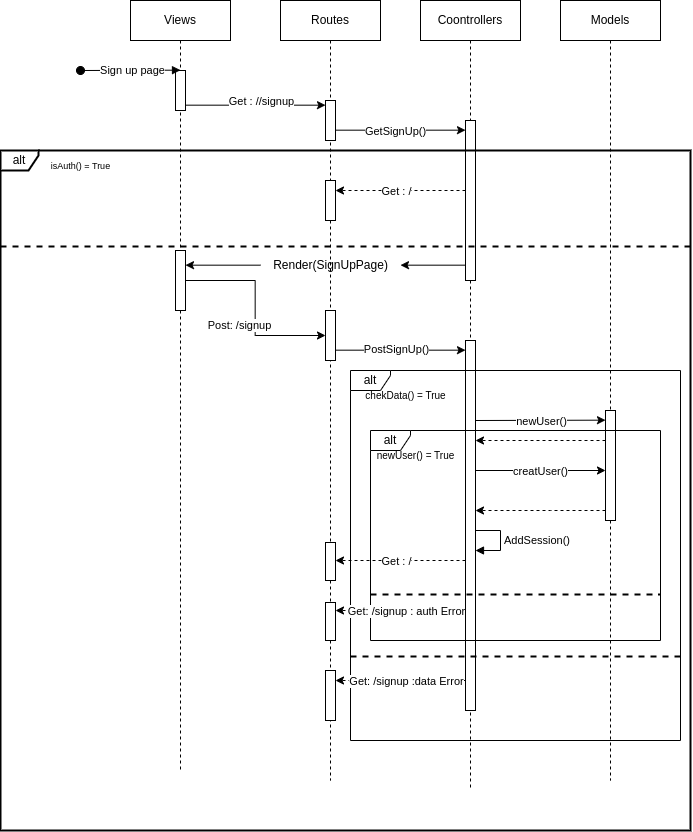

The diagram above was exported from draw.io. Its source (the exported page's mxGraphModel, read from the mxfile embedded in the PNG):
<mxGraphModel dx="1857" dy="902" grid="1" gridSize="10" guides="1" tooltips="1" connect="1" arrows="1" fold="1" page="1" pageScale="1" pageWidth="850" pageHeight="1100" math="0" shadow="0">
  <root>
    <mxCell id="0" />
    <mxCell id="1" parent="0" />
    <mxCell id="1V3wYLH3nP7w2P7XE6pL-1" value="Views" style="shape=umlLifeline;perimeter=lifelinePerimeter;whiteSpace=wrap;html=1;container=0;dropTarget=0;collapsible=0;recursiveResize=0;outlineConnect=0;portConstraint=eastwest;newEdgeStyle={&quot;edgeStyle&quot;:&quot;elbowEdgeStyle&quot;,&quot;elbow&quot;:&quot;vertical&quot;,&quot;curved&quot;:0,&quot;rounded&quot;:0};" vertex="1" parent="1">
      <mxGeometry x="190" y="40" width="100" height="770" as="geometry" />
    </mxCell>
    <mxCell id="1V3wYLH3nP7w2P7XE6pL-2" value="" style="html=1;points=[];perimeter=orthogonalPerimeter;outlineConnect=0;targetShapes=umlLifeline;portConstraint=eastwest;newEdgeStyle={&quot;edgeStyle&quot;:&quot;elbowEdgeStyle&quot;,&quot;elbow&quot;:&quot;vertical&quot;,&quot;curved&quot;:0,&quot;rounded&quot;:0};" vertex="1" parent="1V3wYLH3nP7w2P7XE6pL-1">
      <mxGeometry x="45" y="70" width="10" height="40" as="geometry" />
    </mxCell>
    <mxCell id="1V3wYLH3nP7w2P7XE6pL-3" value="" style="html=1;verticalAlign=bottom;startArrow=oval;endArrow=block;startSize=8;edgeStyle=elbowEdgeStyle;elbow=vertical;curved=0;rounded=0;" edge="1" parent="1V3wYLH3nP7w2P7XE6pL-1" target="1V3wYLH3nP7w2P7XE6pL-2">
      <mxGeometry relative="1" as="geometry">
        <mxPoint x="-50" y="70" as="sourcePoint" />
      </mxGeometry>
    </mxCell>
    <mxCell id="1V3wYLH3nP7w2P7XE6pL-4" value="Sign up page" style="edgeLabel;html=1;align=center;verticalAlign=middle;resizable=0;points=[];" vertex="1" connectable="0" parent="1V3wYLH3nP7w2P7XE6pL-3">
      <mxGeometry x="0.0333" y="1" relative="1" as="geometry">
        <mxPoint as="offset" />
      </mxGeometry>
    </mxCell>
    <mxCell id="1V3wYLH3nP7w2P7XE6pL-5" value="" style="html=1;points=[];perimeter=orthogonalPerimeter;outlineConnect=0;targetShapes=umlLifeline;portConstraint=eastwest;newEdgeStyle={&quot;edgeStyle&quot;:&quot;elbowEdgeStyle&quot;,&quot;elbow&quot;:&quot;vertical&quot;,&quot;curved&quot;:0,&quot;rounded&quot;:0};direction=west;" vertex="1" parent="1V3wYLH3nP7w2P7XE6pL-1">
      <mxGeometry x="45" y="250" width="10" height="60" as="geometry" />
    </mxCell>
    <mxCell id="1V3wYLH3nP7w2P7XE6pL-6" value="Routes" style="shape=umlLifeline;perimeter=lifelinePerimeter;whiteSpace=wrap;html=1;container=0;dropTarget=0;collapsible=0;recursiveResize=0;outlineConnect=0;portConstraint=eastwest;newEdgeStyle={&quot;edgeStyle&quot;:&quot;elbowEdgeStyle&quot;,&quot;elbow&quot;:&quot;vertical&quot;,&quot;curved&quot;:0,&quot;rounded&quot;:0};" vertex="1" parent="1">
      <mxGeometry x="340" y="40" width="100" height="780" as="geometry" />
    </mxCell>
    <mxCell id="1V3wYLH3nP7w2P7XE6pL-7" value="" style="html=1;points=[];perimeter=orthogonalPerimeter;outlineConnect=0;targetShapes=umlLifeline;portConstraint=eastwest;newEdgeStyle={&quot;edgeStyle&quot;:&quot;elbowEdgeStyle&quot;,&quot;elbow&quot;:&quot;vertical&quot;,&quot;curved&quot;:0,&quot;rounded&quot;:0};" vertex="1" parent="1V3wYLH3nP7w2P7XE6pL-6">
      <mxGeometry x="45" y="100" width="10" height="40" as="geometry" />
    </mxCell>
    <mxCell id="1V3wYLH3nP7w2P7XE6pL-8" value="Coontrollers" style="shape=umlLifeline;perimeter=lifelinePerimeter;whiteSpace=wrap;html=1;container=1;dropTarget=0;collapsible=0;recursiveResize=0;outlineConnect=0;portConstraint=eastwest;newEdgeStyle={&quot;edgeStyle&quot;:&quot;elbowEdgeStyle&quot;,&quot;elbow&quot;:&quot;vertical&quot;,&quot;curved&quot;:0,&quot;rounded&quot;:0};" vertex="1" parent="1">
      <mxGeometry x="480" y="40" width="100" height="790" as="geometry" />
    </mxCell>
    <mxCell id="1V3wYLH3nP7w2P7XE6pL-9" value="" style="html=1;points=[];perimeter=orthogonalPerimeter;outlineConnect=0;targetShapes=umlLifeline;portConstraint=eastwest;newEdgeStyle={&quot;edgeStyle&quot;:&quot;elbowEdgeStyle&quot;,&quot;elbow&quot;:&quot;vertical&quot;,&quot;curved&quot;:0,&quot;rounded&quot;:0};" vertex="1" parent="1V3wYLH3nP7w2P7XE6pL-8">
      <mxGeometry x="45" y="120" width="10" height="160" as="geometry" />
    </mxCell>
    <mxCell id="1V3wYLH3nP7w2P7XE6pL-10" value="" style="html=1;points=[];perimeter=orthogonalPerimeter;outlineConnect=0;targetShapes=umlLifeline;portConstraint=eastwest;newEdgeStyle={&quot;edgeStyle&quot;:&quot;elbowEdgeStyle&quot;,&quot;elbow&quot;:&quot;vertical&quot;,&quot;curved&quot;:0,&quot;rounded&quot;:0};" vertex="1" parent="1V3wYLH3nP7w2P7XE6pL-8">
      <mxGeometry x="45" y="340" width="10" height="370" as="geometry" />
    </mxCell>
    <mxCell id="1V3wYLH3nP7w2P7XE6pL-12" value="Models" style="shape=umlLifeline;perimeter=lifelinePerimeter;whiteSpace=wrap;html=1;container=1;dropTarget=0;collapsible=0;recursiveResize=0;outlineConnect=0;portConstraint=eastwest;newEdgeStyle={&quot;edgeStyle&quot;:&quot;elbowEdgeStyle&quot;,&quot;elbow&quot;:&quot;vertical&quot;,&quot;curved&quot;:0,&quot;rounded&quot;:0};" vertex="1" parent="1">
      <mxGeometry x="620" y="40" width="100" height="780" as="geometry" />
    </mxCell>
    <mxCell id="1V3wYLH3nP7w2P7XE6pL-13" value="" style="html=1;points=[];perimeter=orthogonalPerimeter;outlineConnect=0;targetShapes=umlLifeline;portConstraint=eastwest;newEdgeStyle={&quot;edgeStyle&quot;:&quot;elbowEdgeStyle&quot;,&quot;elbow&quot;:&quot;vertical&quot;,&quot;curved&quot;:0,&quot;rounded&quot;:0};" vertex="1" parent="1V3wYLH3nP7w2P7XE6pL-12">
      <mxGeometry x="45" y="410" width="10" height="110" as="geometry" />
    </mxCell>
    <mxCell id="1V3wYLH3nP7w2P7XE6pL-14" style="edgeStyle=elbowEdgeStyle;rounded=0;orthogonalLoop=1;jettySize=auto;html=1;elbow=vertical;curved=0;" edge="1" parent="1" source="1V3wYLH3nP7w2P7XE6pL-2" target="1V3wYLH3nP7w2P7XE6pL-7">
      <mxGeometry relative="1" as="geometry" />
    </mxCell>
    <mxCell id="1V3wYLH3nP7w2P7XE6pL-15" value="Get : //signup" style="edgeLabel;html=1;align=center;verticalAlign=middle;resizable=0;points=[];" vertex="1" connectable="0" parent="1V3wYLH3nP7w2P7XE6pL-14">
      <mxGeometry x="0.1857" y="4" relative="1" as="geometry">
        <mxPoint x="-8" y="-1" as="offset" />
      </mxGeometry>
    </mxCell>
    <mxCell id="1V3wYLH3nP7w2P7XE6pL-16" value="alt" style="shape=umlFrame;whiteSpace=wrap;html=1;pointerEvents=0;width=38;height=20;strokeWidth=2;" vertex="1" parent="1">
      <mxGeometry x="60" y="190" width="690" height="680" as="geometry" />
    </mxCell>
    <mxCell id="1V3wYLH3nP7w2P7XE6pL-17" value="&lt;font style=&quot;font-size: 9px;&quot;&gt;isAuth() = True&lt;/font&gt;" style="text;html=1;align=center;verticalAlign=middle;resizable=0;points=[];autosize=1;strokeColor=none;fillColor=none;strokeWidth=2;" vertex="1" parent="1">
      <mxGeometry x="100" y="190" width="80" height="30" as="geometry" />
    </mxCell>
    <mxCell id="1V3wYLH3nP7w2P7XE6pL-18" value="" style="line;strokeWidth=2;fillColor=none;align=left;verticalAlign=middle;spacingTop=-1;spacingLeft=3;spacingRight=3;rotatable=0;labelPosition=right;points=[];portConstraint=eastwest;strokeColor=inherit;dashed=1;" vertex="1" parent="1">
      <mxGeometry x="60" y="282" width="690" height="8" as="geometry" />
    </mxCell>
    <mxCell id="1V3wYLH3nP7w2P7XE6pL-19" style="edgeStyle=elbowEdgeStyle;rounded=0;orthogonalLoop=1;jettySize=auto;html=1;elbow=vertical;curved=0;" edge="1" parent="1" source="1V3wYLH3nP7w2P7XE6pL-7" target="1V3wYLH3nP7w2P7XE6pL-9">
      <mxGeometry relative="1" as="geometry" />
    </mxCell>
    <mxCell id="1V3wYLH3nP7w2P7XE6pL-20" value="GetSignUp()" style="edgeLabel;html=1;align=center;verticalAlign=middle;resizable=0;points=[];" vertex="1" connectable="0" parent="1V3wYLH3nP7w2P7XE6pL-19">
      <mxGeometry x="-0.2462" y="2" relative="1" as="geometry">
        <mxPoint x="11" y="2" as="offset" />
      </mxGeometry>
    </mxCell>
    <mxCell id="1V3wYLH3nP7w2P7XE6pL-21" style="edgeStyle=elbowEdgeStyle;rounded=0;orthogonalLoop=1;jettySize=auto;html=1;elbow=vertical;curved=0;" edge="1" parent="1" target="1V3wYLH3nP7w2P7XE6pL-41">
      <mxGeometry relative="1" as="geometry">
        <mxPoint x="390" y="255" as="sourcePoint" />
      </mxGeometry>
    </mxCell>
    <mxCell id="1V3wYLH3nP7w2P7XE6pL-22" style="edgeStyle=elbowEdgeStyle;rounded=0;orthogonalLoop=1;jettySize=auto;html=1;elbow=vertical;curved=0;" edge="1" parent="1" source="1V3wYLH3nP7w2P7XE6pL-24" target="1V3wYLH3nP7w2P7XE6pL-10">
      <mxGeometry relative="1" as="geometry" />
    </mxCell>
    <mxCell id="1V3wYLH3nP7w2P7XE6pL-23" value="PostSignUp()" style="edgeLabel;html=1;align=center;verticalAlign=middle;resizable=0;points=[];" vertex="1" connectable="0" parent="1V3wYLH3nP7w2P7XE6pL-22">
      <mxGeometry x="-0.3538" y="2" relative="1" as="geometry">
        <mxPoint x="18" as="offset" />
      </mxGeometry>
    </mxCell>
    <mxCell id="1V3wYLH3nP7w2P7XE6pL-24" value="" style="html=1;points=[];perimeter=orthogonalPerimeter;outlineConnect=0;targetShapes=umlLifeline;portConstraint=eastwest;newEdgeStyle={&quot;edgeStyle&quot;:&quot;elbowEdgeStyle&quot;,&quot;elbow&quot;:&quot;vertical&quot;,&quot;curved&quot;:0,&quot;rounded&quot;:0};" vertex="1" parent="1">
      <mxGeometry x="385" y="350" width="10" height="50" as="geometry" />
    </mxCell>
    <mxCell id="1V3wYLH3nP7w2P7XE6pL-25" style="edgeStyle=elbowEdgeStyle;rounded=0;orthogonalLoop=1;jettySize=auto;html=1;elbow=vertical;curved=0;" edge="1" parent="1" source="1V3wYLH3nP7w2P7XE6pL-27" target="1V3wYLH3nP7w2P7XE6pL-5">
      <mxGeometry relative="1" as="geometry" />
    </mxCell>
    <mxCell id="1V3wYLH3nP7w2P7XE6pL-26" value="" style="edgeStyle=elbowEdgeStyle;rounded=0;orthogonalLoop=1;jettySize=auto;html=1;elbow=vertical;curved=0;" edge="1" parent="1" source="1V3wYLH3nP7w2P7XE6pL-9" target="1V3wYLH3nP7w2P7XE6pL-27">
      <mxGeometry relative="1" as="geometry">
        <mxPoint x="525" y="310" as="sourcePoint" />
        <mxPoint x="245" y="310" as="targetPoint" />
      </mxGeometry>
    </mxCell>
    <mxCell id="1V3wYLH3nP7w2P7XE6pL-27" value="Render(SignUpPage)" style="text;html=1;align=center;verticalAlign=middle;resizable=0;points=[];autosize=1;strokeColor=none;fillColor=none;" vertex="1" parent="1">
      <mxGeometry x="320" y="290" width="140" height="30" as="geometry" />
    </mxCell>
    <mxCell id="1V3wYLH3nP7w2P7XE6pL-28" style="edgeStyle=elbowEdgeStyle;rounded=0;orthogonalLoop=1;jettySize=auto;html=1;elbow=vertical;curved=0;" edge="1" parent="1" source="1V3wYLH3nP7w2P7XE6pL-5" target="1V3wYLH3nP7w2P7XE6pL-24">
      <mxGeometry relative="1" as="geometry" />
    </mxCell>
    <mxCell id="1V3wYLH3nP7w2P7XE6pL-29" value="Post: /signup" style="edgeLabel;html=1;align=center;verticalAlign=middle;resizable=0;points=[];" vertex="1" connectable="0" parent="1V3wYLH3nP7w2P7XE6pL-28">
      <mxGeometry x="0.2" y="2" relative="1" as="geometry">
        <mxPoint x="-19" y="-3" as="offset" />
      </mxGeometry>
    </mxCell>
    <mxCell id="1V3wYLH3nP7w2P7XE6pL-30" value="alt" style="shape=umlFrame;whiteSpace=wrap;html=1;pointerEvents=0;width=40;height=20;" vertex="1" parent="1">
      <mxGeometry x="410" y="410" width="330" height="370" as="geometry" />
    </mxCell>
    <mxCell id="1V3wYLH3nP7w2P7XE6pL-31" value="&lt;font size=&quot;1&quot;&gt;chekData() = True&lt;/font&gt;" style="text;html=1;align=center;verticalAlign=middle;resizable=0;points=[];autosize=1;strokeColor=none;fillColor=none;strokeWidth=2;" vertex="1" parent="1">
      <mxGeometry x="415" y="420" width="100" height="30" as="geometry" />
    </mxCell>
    <mxCell id="1V3wYLH3nP7w2P7XE6pL-32" style="edgeStyle=elbowEdgeStyle;rounded=0;orthogonalLoop=1;jettySize=auto;html=1;elbow=vertical;curved=0;" edge="1" parent="1">
      <mxGeometry relative="1" as="geometry">
        <mxPoint x="535" y="460" as="sourcePoint" />
        <mxPoint x="665" y="460" as="targetPoint" />
      </mxGeometry>
    </mxCell>
    <mxCell id="1V3wYLH3nP7w2P7XE6pL-33" value="newUser()" style="edgeLabel;html=1;align=center;verticalAlign=middle;resizable=0;points=[];" vertex="1" connectable="0" parent="1V3wYLH3nP7w2P7XE6pL-32">
      <mxGeometry x="0.2769" y="-3" relative="1" as="geometry">
        <mxPoint x="-18" y="-3" as="offset" />
      </mxGeometry>
    </mxCell>
    <mxCell id="1V3wYLH3nP7w2P7XE6pL-34" style="edgeStyle=elbowEdgeStyle;rounded=0;orthogonalLoop=1;jettySize=auto;html=1;elbow=vertical;curved=0;dashed=1;" edge="1" parent="1" source="1V3wYLH3nP7w2P7XE6pL-13" target="1V3wYLH3nP7w2P7XE6pL-10">
      <mxGeometry relative="1" as="geometry">
        <Array as="points">
          <mxPoint x="560" y="480" />
          <mxPoint x="560" y="510" />
        </Array>
      </mxGeometry>
    </mxCell>
    <mxCell id="1V3wYLH3nP7w2P7XE6pL-35" value="alt" style="shape=umlFrame;whiteSpace=wrap;html=1;pointerEvents=0;width=40;height=20;" vertex="1" parent="1">
      <mxGeometry x="430" y="470" width="290" height="210" as="geometry" />
    </mxCell>
    <mxCell id="1V3wYLH3nP7w2P7XE6pL-36" value="&lt;font size=&quot;1&quot;&gt;newUser() = True&lt;/font&gt;" style="text;html=1;align=center;verticalAlign=middle;resizable=0;points=[];autosize=1;strokeColor=none;fillColor=none;strokeWidth=2;" vertex="1" parent="1">
      <mxGeometry x="425" y="480" width="100" height="30" as="geometry" />
    </mxCell>
    <mxCell id="1V3wYLH3nP7w2P7XE6pL-37" value="" style="line;strokeWidth=2;fillColor=none;align=left;verticalAlign=middle;spacingTop=-1;spacingLeft=3;spacingRight=3;rotatable=0;labelPosition=right;points=[];portConstraint=eastwest;strokeColor=inherit;dashed=1;" vertex="1" parent="1">
      <mxGeometry x="430" y="630" width="290" height="8" as="geometry" />
    </mxCell>
    <mxCell id="1V3wYLH3nP7w2P7XE6pL-38" value="" style="html=1;points=[];perimeter=orthogonalPerimeter;outlineConnect=0;targetShapes=umlLifeline;portConstraint=eastwest;newEdgeStyle={&quot;edgeStyle&quot;:&quot;elbowEdgeStyle&quot;,&quot;elbow&quot;:&quot;vertical&quot;,&quot;curved&quot;:0,&quot;rounded&quot;:0};direction=west;" vertex="1" parent="1">
      <mxGeometry x="385" y="582" width="10" height="38" as="geometry" />
    </mxCell>
    <mxCell id="1V3wYLH3nP7w2P7XE6pL-39" style="edgeStyle=elbowEdgeStyle;rounded=0;orthogonalLoop=1;jettySize=auto;html=1;elbow=vertical;curved=0;dashed=1;" edge="1" parent="1" source="1V3wYLH3nP7w2P7XE6pL-10" target="1V3wYLH3nP7w2P7XE6pL-38">
      <mxGeometry relative="1" as="geometry">
        <Array as="points">
          <mxPoint x="480" y="600" />
          <mxPoint x="460" y="540" />
        </Array>
      </mxGeometry>
    </mxCell>
    <mxCell id="1V3wYLH3nP7w2P7XE6pL-40" value="Get : /" style="edgeLabel;html=1;align=center;verticalAlign=middle;resizable=0;points=[];" vertex="1" connectable="0" parent="1V3wYLH3nP7w2P7XE6pL-39">
      <mxGeometry x="0.2879" y="2" relative="1" as="geometry">
        <mxPoint x="13" y="-2" as="offset" />
      </mxGeometry>
    </mxCell>
    <mxCell id="1V3wYLH3nP7w2P7XE6pL-41" value="" style="html=1;points=[];perimeter=orthogonalPerimeter;outlineConnect=0;targetShapes=umlLifeline;portConstraint=eastwest;newEdgeStyle={&quot;edgeStyle&quot;:&quot;elbowEdgeStyle&quot;,&quot;elbow&quot;:&quot;vertical&quot;,&quot;curved&quot;:0,&quot;rounded&quot;:0};" vertex="1" parent="1">
      <mxGeometry x="385" y="220" width="10" height="40" as="geometry" />
    </mxCell>
    <mxCell id="1V3wYLH3nP7w2P7XE6pL-42" style="edgeStyle=elbowEdgeStyle;rounded=0;orthogonalLoop=1;jettySize=auto;html=1;elbow=vertical;curved=0;dashed=1;" edge="1" parent="1">
      <mxGeometry relative="1" as="geometry">
        <mxPoint x="525" y="230" as="sourcePoint" />
        <mxPoint x="395" y="230" as="targetPoint" />
        <Array as="points">
          <mxPoint x="460" y="230" />
        </Array>
      </mxGeometry>
    </mxCell>
    <mxCell id="1V3wYLH3nP7w2P7XE6pL-43" value="Get : /" style="edgeLabel;html=1;align=center;verticalAlign=middle;resizable=0;points=[];" vertex="1" connectable="0" parent="1V3wYLH3nP7w2P7XE6pL-42">
      <mxGeometry x="0.2879" y="2" relative="1" as="geometry">
        <mxPoint x="13" y="-2" as="offset" />
      </mxGeometry>
    </mxCell>
    <mxCell id="1V3wYLH3nP7w2P7XE6pL-44" value="" style="html=1;points=[];perimeter=orthogonalPerimeter;outlineConnect=0;targetShapes=umlLifeline;portConstraint=eastwest;newEdgeStyle={&quot;edgeStyle&quot;:&quot;elbowEdgeStyle&quot;,&quot;elbow&quot;:&quot;vertical&quot;,&quot;curved&quot;:0,&quot;rounded&quot;:0};direction=west;" vertex="1" parent="1">
      <mxGeometry x="385" y="642" width="10" height="38" as="geometry" />
    </mxCell>
    <mxCell id="1V3wYLH3nP7w2P7XE6pL-45" style="edgeStyle=elbowEdgeStyle;rounded=0;orthogonalLoop=1;jettySize=auto;html=1;elbow=vertical;curved=0;dashed=1;" edge="1" parent="1">
      <mxGeometry relative="1" as="geometry">
        <mxPoint x="525" y="650" as="sourcePoint" />
        <mxPoint x="395" y="650" as="targetPoint" />
        <Array as="points">
          <mxPoint x="460" y="650" />
        </Array>
      </mxGeometry>
    </mxCell>
    <mxCell id="1V3wYLH3nP7w2P7XE6pL-46" value="Get: /signup : auth Error" style="edgeLabel;html=1;align=center;verticalAlign=middle;resizable=0;points=[];" vertex="1" connectable="0" parent="1V3wYLH3nP7w2P7XE6pL-45">
      <mxGeometry x="0.2879" y="2" relative="1" as="geometry">
        <mxPoint x="23" y="-2" as="offset" />
      </mxGeometry>
    </mxCell>
    <mxCell id="1V3wYLH3nP7w2P7XE6pL-47" value="" style="line;strokeWidth=2;fillColor=none;align=left;verticalAlign=middle;spacingTop=-1;spacingLeft=3;spacingRight=3;rotatable=0;labelPosition=right;points=[];portConstraint=eastwest;strokeColor=inherit;dashed=1;" vertex="1" parent="1">
      <mxGeometry x="410" y="692" width="330" height="8" as="geometry" />
    </mxCell>
    <mxCell id="1V3wYLH3nP7w2P7XE6pL-48" value="" style="html=1;points=[];perimeter=orthogonalPerimeter;outlineConnect=0;targetShapes=umlLifeline;portConstraint=eastwest;newEdgeStyle={&quot;edgeStyle&quot;:&quot;elbowEdgeStyle&quot;,&quot;elbow&quot;:&quot;vertical&quot;,&quot;curved&quot;:0,&quot;rounded&quot;:0};direction=west;" vertex="1" parent="1">
      <mxGeometry x="385" y="710" width="10" height="50" as="geometry" />
    </mxCell>
    <mxCell id="1V3wYLH3nP7w2P7XE6pL-49" style="edgeStyle=elbowEdgeStyle;rounded=0;orthogonalLoop=1;jettySize=auto;html=1;elbow=vertical;curved=0;dashed=1;" edge="1" parent="1">
      <mxGeometry relative="1" as="geometry">
        <mxPoint x="525" y="720" as="sourcePoint" />
        <mxPoint x="395" y="720" as="targetPoint" />
        <Array as="points">
          <mxPoint x="460" y="720" />
        </Array>
      </mxGeometry>
    </mxCell>
    <mxCell id="1V3wYLH3nP7w2P7XE6pL-50" value="Get: /signup :data Error" style="edgeLabel;html=1;align=center;verticalAlign=middle;resizable=0;points=[];" vertex="1" connectable="0" parent="1V3wYLH3nP7w2P7XE6pL-49">
      <mxGeometry x="0.2879" y="2" relative="1" as="geometry">
        <mxPoint x="23" y="-2" as="offset" />
      </mxGeometry>
    </mxCell>
    <mxCell id="1V3wYLH3nP7w2P7XE6pL-51" style="edgeStyle=elbowEdgeStyle;rounded=0;orthogonalLoop=1;jettySize=auto;html=1;elbow=vertical;curved=0;" edge="1" parent="1" source="1V3wYLH3nP7w2P7XE6pL-10" target="1V3wYLH3nP7w2P7XE6pL-13">
      <mxGeometry relative="1" as="geometry">
        <Array as="points">
          <mxPoint x="620" y="510" />
        </Array>
      </mxGeometry>
    </mxCell>
    <mxCell id="1V3wYLH3nP7w2P7XE6pL-52" value="creatUser()" style="edgeLabel;html=1;align=center;verticalAlign=middle;resizable=0;points=[];" vertex="1" connectable="0" parent="1V3wYLH3nP7w2P7XE6pL-51">
      <mxGeometry x="-0.3231" relative="1" as="geometry">
        <mxPoint x="21" as="offset" />
      </mxGeometry>
    </mxCell>
    <mxCell id="1V3wYLH3nP7w2P7XE6pL-53" style="edgeStyle=elbowEdgeStyle;rounded=0;orthogonalLoop=1;jettySize=auto;html=1;elbow=vertical;curved=0;dashed=1;" edge="1" parent="1" source="1V3wYLH3nP7w2P7XE6pL-13" target="1V3wYLH3nP7w2P7XE6pL-10">
      <mxGeometry relative="1" as="geometry">
        <Array as="points">
          <mxPoint x="610" y="550" />
          <mxPoint x="565" y="540" />
          <mxPoint x="565" y="570" />
        </Array>
        <mxPoint x="670" y="540" as="sourcePoint" />
        <mxPoint x="550" y="540" as="targetPoint" />
      </mxGeometry>
    </mxCell>
    <mxCell id="1V3wYLH3nP7w2P7XE6pL-55" value="AddSession()" style="html=1;align=left;spacingLeft=2;endArrow=block;rounded=0;edgeStyle=orthogonalEdgeStyle;curved=0;rounded=0;" edge="1" parent="1">
      <mxGeometry relative="1" as="geometry">
        <mxPoint x="535" y="570" as="sourcePoint" />
        <Array as="points">
          <mxPoint x="560" y="570" />
          <mxPoint x="560" y="590" />
          <mxPoint x="535" y="590" />
        </Array>
        <mxPoint x="535" y="590" as="targetPoint" />
      </mxGeometry>
    </mxCell>
  </root>
</mxGraphModel>